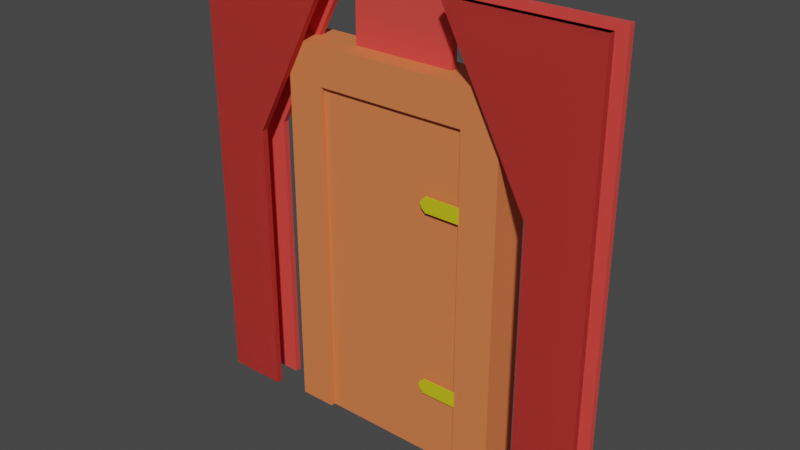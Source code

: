 # Source: Doors.blend  (saved by Blender 3.5.10; exported with 4.5.12 LTS)
import bpy
from mathutils import Matrix  # noqa: F401  (used for matrix-valued properties, if any)

bpy.ops.wm.read_factory_settings(use_empty=True)
scene = bpy.context.scene
scene.name = 'Scene'

# ---- collections
col_collection = bpy.data.collections.new('Collection'); scene.collection.children.link(col_collection)

# ---- materials (node trees are filled in below, after node groups)
mat_wood = bpy.data.materials.new('Wood')
mat_wood.alpha_threshold = 0.0
mat_wood.use_transparent_shadow = False
mat_wood.roughness = 0.5
mat_wood.line_color = (0.0, 0.0, 0.0, 1.0)
mat_curatin = bpy.data.materials.new('Curatin')
mat_curatin.use_transparent_shadow = False
mat_gold = bpy.data.materials.new('Gold')
mat_gold.use_transparent_shadow = False

# ---- material node trees
mat_wood.use_nodes = True; mat_wood.node_tree.nodes.clear()
_N = mat_wood.node_tree.nodes; _L = mat_wood.node_tree.links
n0 = _N.new('ShaderNodeOutputMaterial'); n0.name = 'Material Output'; n0.location = (300, 300)
n1 = _N.new('ShaderNodeBsdfPrincipled'); n1.name = 'Principled BSDF'; n1.location = (10, 300)
n1.distribution = 'GGX'
n1.subsurface_method = 'RANDOM_WALK_SKIN'
n1.inputs[0].default_value = (0.8, 0.2058, 0.06885, 1.0)
n1.inputs[3].default_value = 1.45
n1.inputs[27].default_value = (0.0, 0.0, 0.0, 1.0)
n1.inputs[28].default_value = 1.0
_L.new(n1.outputs[0], n0.inputs[0])
n0.is_active_output = True
mat_curatin.use_nodes = True; mat_curatin.node_tree.nodes.clear()
_N = mat_curatin.node_tree.nodes; _L = mat_curatin.node_tree.links
n0 = _N.new('ShaderNodeBsdfPrincipled'); n0.name = 'Principled BSDF'; n0.location = (10, 300)
n0.distribution = 'GGX'
n0.subsurface_method = 'RANDOM_WALK_SKIN'
n0.inputs[0].default_value = (0.8, 0.06767, 0.05726, 1.0)
n0.inputs[3].default_value = 1.45
n0.inputs[27].default_value = (0.0, 0.0, 0.0, 1.0)
n0.inputs[28].default_value = 1.0
n1 = _N.new('ShaderNodeOutputMaterial'); n1.name = 'Material Output'; n1.location = (300, 300)
_L.new(n0.outputs[0], n1.inputs[0])
n1.is_active_output = True
mat_gold.use_nodes = True; mat_gold.node_tree.nodes.clear()
_N = mat_gold.node_tree.nodes; _L = mat_gold.node_tree.links
n0 = _N.new('ShaderNodeBsdfPrincipled'); n0.name = 'Principled BSDF'; n0.location = (10, 300)
n0.distribution = 'GGX'
n0.subsurface_method = 'RANDOM_WALK_SKIN'
n0.inputs[0].default_value = (0.6267, 0.5774, 0.01102, 1.0)
n0.inputs[3].default_value = 1.45
n0.inputs[27].default_value = (0.0, 0.0, 0.0, 1.0)
n0.inputs[28].default_value = 1.0
n1 = _N.new('ShaderNodeOutputMaterial'); n1.name = 'Material Output'; n1.location = (300, 300)
_L.new(n0.outputs[0], n1.inputs[0])
n1.is_active_output = True

# ---- world
world_world = bpy.data.worlds.new('World'); scene.world = world_world
world_world.use_nodes = True; world_world.node_tree.nodes.clear()
_N = world_world.node_tree.nodes; _L = world_world.node_tree.links
n0 = _N.new('ShaderNodeOutputWorld'); n0.name = 'World Output'; n0.location = (300, 300)
n1 = _N.new('ShaderNodeBackground'); n1.name = 'Background'; n1.location = (10, 300)
n1.inputs[0].default_value = (0.05088, 0.05088, 0.05088, 1.0)
_L.new(n1.outputs[0], n0.inputs[0])
n0.is_active_output = True
world_world.color = (0.05088, 0.05088, 0.05088)
world_world.use_sun_shadow = False
world_world.sun_shadow_jitter_overblur = 0.0

# ---- meshes
me_cube_001 = bpy.data.meshes.new('Cube.001')
me_cube_001.from_pydata([(0.5345, 3.001, 6.984), (-0.5345, 3.001, 6.984), (0.5345, 3.001, 8.981), (-0.5345, 2.008, 6.984), (0.5345, 2.008, 6.984), (-0.5345, 0.0, 9.984), (-0.5345, 3.001, 9.984), (0.5345, 3.001, 9.984), (-0.5345, 3.001, 8.981), (-0.5345, 2.008, 9.984), (0.5345, 2.008, 9.984), (0.5345, 0.0, 8.981), (-0.5345, 0.0, 8.981), (0.5345, 0.0, 9.984), (0.5345, 2.008, 8.981), (-0.5345, 2.008, 8.981), (0.5345, 3.001, 0.006076), (-0.5345, 3.001, 4.987), (-0.5345, 2.008, 4.987), (0.5345, 2.008, 4.987), (-0.5345, 3.001, 0.006076), (0.5345, 3.001, 4.987), (-0.5345, 2.008, 0.006076), (0.5345, 2.008, 0.006076), (0.5345, -3.001, 6.984), (-0.5345, -3.001, 6.984), (0.5345, -3.001, 8.981), (-0.5345, -2.008, 6.984), (0.5345, -2.008, 6.984), (-0.5345, -3.001, 9.984), (0.5345, -3.001, 9.984), (-0.5345, -3.001, 8.981), (-0.5345, -2.008, 9.984), (0.5345, -2.008, 9.984), (0.5345, -2.008, 8.981), (-0.5345, -2.008, 8.981), (0.5345, -3.001, 0.006076), (-0.5345, -3.001, 4.987), (-0.5345, -2.008, 4.987), (0.5345, -2.008, 4.987), (-0.5345, -3.001, 0.006076), (0.5345, -3.001, 4.987), (-0.5345, -2.008, 0.006076), (0.5345, -2.008, 0.006076)], [], [(3, 15, 8, 1), (10, 9, 5, 13), (1, 8, 2, 0), (9, 15, 12, 5), (8, 6, 7, 2), (2, 7, 10, 14), (0, 2, 14, 4), (4, 14, 15, 3), (10, 13, 11, 14), (8, 15, 9, 6), (15, 14, 11, 12), (6, 9, 10, 7), (3, 1, 17, 18), (18, 17, 20, 22), (1, 0, 21, 17), (17, 21, 16, 20), (21, 19, 23, 16), (0, 4, 19, 21), (16, 23, 22, 20), (4, 3, 18, 19), (18, 22, 23, 19), (27, 25, 31, 35), (33, 13, 5, 32), (25, 24, 26, 31), (32, 5, 12, 35), (31, 26, 30, 29), (26, 34, 33, 30), (24, 28, 34, 26), (28, 27, 35, 34), (33, 34, 11, 13), (31, 29, 32, 35), (35, 12, 11, 34), (29, 30, 33, 32), (27, 38, 37, 25), (38, 42, 40, 37), (25, 37, 41, 24), (37, 40, 36, 41), (41, 36, 43, 39), (24, 41, 39, 28), (36, 40, 42, 43), (28, 39, 38, 27), (38, 39, 43, 42)])
_uv = me_cube_001.uv_layers.new(name='UVMap')
_uv.uv.foreach_set('vector', [0.375, 0.125, 0.5, 0.125, 0.5, 0.25, 0.375, 0.25, 0.625, 0.625, 0.875, 0.625, 0.875, 0.625, 0.625, 0.625, 0.375, 0.25, 0.5, 0.25, 0.5, 0.5, 0.375, 0.5, 0.625, 0.125, 0.5, 0.125, 0.5, 0.125, 0.625, 0.125, 0.5, 0.25, 0.625, 0.25, 0.625, 0.5, 0.5, 0.5, 0.5, 0.5, 0.625, 0.5, 0.625, 0.625, 0.5, 0.625, 0.375, 0.5, 0.5, 0.5, 0.5, 0.625, 0.375, 0.625, 0.375, 0.625, 0.5, 0.625, 0.5, 0.125, 0.375, 0.125, 0.625, 0.125, 0.625, 0.125, 0.5, 0.125, 0.5, 0.125, 0.5, 0.5, 0.5, 0.625, 0.625, 0.625, 0.625, 0.5, 0.5, 0.625, 0.5, 0.125, 0.5, 0.125, 0.5, 0.625, 0.625, 0.5, 0.625, 0.625, 0.875, 0.625, 0.875, 0.5, 0.375, 0.125, 0.375, 0.25, 0.5, 0.25, 0.5, 0.125, 0.5, 0.125, 0.5, 0.25, 0.625, 0.25, 0.625, 0.125, 0.375, 0.25, 0.375, 0.5, 0.5, 0.5, 0.5, 0.25, 0.5, 0.25, 0.5, 0.5, 0.625, 0.5, 0.625, 0.25, 0.5, 0.5, 0.5, 0.625, 0.625, 0.625, 0.625, 0.5, 0.375, 0.5, 0.375, 0.625, 0.5, 0.625, 0.5, 0.5, 0.625, 0.5, 0.625, 0.625, 0.875, 0.625, 0.875, 0.5, 0.375, 0.625, 0.375, 0.125, 0.5, 0.125, 0.5, 0.625, 0.5, 0.125, 0.625, 0.125, 0.625, 0.625, 0.5, 0.625, 0.375, 0.125, 0.375, 0.25, 0.5, 0.25, 0.5, 0.125, 0.625, 0.625, 0.625, 0.625, 0.875, 0.625, 0.875, 0.625, 0.375, 0.25, 0.375, 0.5, 0.5, 0.5, 0.5, 0.25, 0.625, 0.125, 0.625, 0.125, 0.5, 0.125, 0.5, 0.125, 0.5, 0.25, 0.5, 0.5, 0.625, 0.5, 0.625, 0.25, 0.5, 0.5, 0.5, 0.625, 0.625, 0.625, 0.625, 0.5, 0.375, 0.5, 0.375, 0.625, 0.5, 0.625, 0.5, 0.5, 0.375, 0.625, 0.375, 0.125, 0.5, 0.125, 0.5, 0.625, 0.625, 0.125, 0.5, 0.125, 0.5, 0.125, 0.625, 0.125, 0.5, 0.5, 0.625, 0.5, 0.625, 0.625, 0.5, 0.625, 0.5, 0.625, 0.5, 0.625, 0.5, 0.125, 0.5, 0.125, 0.625, 0.5, 0.875, 0.5, 0.875, 0.625, 0.625, 0.625, 0.375, 0.125, 0.5, 0.125, 0.5, 0.25, 0.375, 0.25, 0.5, 0.125, 0.625, 0.125, 0.625, 0.25, 0.5, 0.25, 0.375, 0.25, 0.5, 0.25, 0.5, 0.5, 0.375, 0.5, 0.5, 0.25, 0.625, 0.25, 0.625, 0.5, 0.5, 0.5, 0.5, 0.5, 0.625, 0.5, 0.625, 0.625, 0.5, 0.625, 0.375, 0.5, 0.5, 0.5, 0.5, 0.625, 0.375, 0.625, 0.625, 0.5, 0.875, 0.5, 0.875, 0.625, 0.625, 0.625, 0.375, 0.625, 0.5, 0.625, 0.5, 0.125, 0.375, 0.125, 0.5, 0.125, 0.5, 0.625, 0.625, 0.625, 0.625, 0.125])
me_cube_001.materials.append(mat_wood)
me_cube_001.use_mirror_vertex_groups = False
me_cube_001.update()
me_plane_001 = bpy.data.meshes.new('Plane.001')
me_plane_001.from_pydata([(-3.76e-17, 1.54, 11.79), (-3.76e-17, 3.842, 0.0192), (-3.76e-17, 5.436, 11.79), (-3.76e-17, 5.436, 0.0192), (-3.76e-17, 3.842, 7.47), (-3.76e-17, 5.436, 7.47), (-0.1654, 5.436, 11.79), (-0.1654, 1.54, 11.79), (-0.1654, 3.842, 7.47), (-0.1654, 3.842, 0.0192), (-0.1654, 5.436, 0.0192), (-0.1654, 5.436, 7.47)], [], [(4, 1, 3, 5), (0, 4, 5, 2), (8, 11, 10, 9), (7, 6, 11, 8), (0, 7, 8, 4), (1, 9, 10, 3), (2, 6, 7, 0), (3, 10, 11, 5), (5, 11, 6, 2), (4, 8, 9, 1)])
_uv = me_plane_001.uv_layers.new(name='UVMap')
_uv.uv.foreach_set('vector', [0.5, 0.0, 1.0, 0.0, 1.0, 1.0, 0.5, 1.0, 0.0, 0.0, 0.5, 0.0, 0.5, 1.0, 0.0, 1.0, 0.5, 0.0, 0.5, 1.0, 1.0, 1.0, 1.0, 0.0, 0.0, 0.0, 0.0, 1.0, 0.5, 1.0, 0.5, 0.0, 0.0, 0.0, 0.0, 0.0, 0.5, 0.0, 0.5, 0.0, 1.0, 0.0, 1.0, 0.0, 1.0, 1.0, 1.0, 1.0, 0.0, 1.0, 0.0, 1.0, 0.0, 0.0, 0.0, 0.0, 1.0, 1.0, 1.0, 1.0, 0.5, 1.0, 0.5, 1.0, 0.5, 1.0, 0.5, 1.0, 0.0, 1.0, 0.0, 1.0, 0.5, 0.0, 0.5, 0.0, 1.0, 0.0, 1.0, 0.0])
me_plane_001.materials.append(mat_curatin)
me_plane_001.update()
me_plane_002 = bpy.data.meshes.new('Plane.002')
me_plane_002.from_pydata([(-3.76e-17, 0.0, 11.79), (-3.76e-17, 0.0, 0.0192), (-3.76e-17, 1.36, 11.79), (-3.76e-17, 1.36, 0.0192), (-3.76e-17, 0.0, 7.47), (-3.76e-17, 1.36, 7.47), (-0.1654, 1.36, 11.79), (-0.1654, 0.0, 11.79), (-0.1654, 0.0, 7.47), (-0.1654, 0.0, 0.0192), (-0.1654, 1.36, 0.0192), (-0.1654, 1.36, 7.47), (-3.76e-17, -1.36, 11.79), (-3.76e-17, -1.36, 0.0192), (-3.76e-17, -1.36, 7.47), (-0.1654, -1.36, 11.79), (-0.1654, -1.36, 0.0192), (-0.1654, -1.36, 7.47)], [], [(4, 1, 3, 5), (0, 4, 5, 2), (8, 11, 10, 9), (7, 6, 11, 8), (0, 7, 8, 4), (1, 9, 10, 3), (2, 6, 7, 0), (3, 10, 11, 5), (5, 11, 6, 2), (4, 8, 9, 1), (4, 14, 13, 1), (0, 12, 14, 4), (8, 9, 16, 17), (7, 8, 17, 15), (1, 13, 16, 9), (12, 0, 7, 15), (13, 14, 17, 16), (14, 12, 15, 17)])
_uv = me_plane_002.uv_layers.new(name='UVMap')
_uv.uv.foreach_set('vector', [0.5, 0.0, 1.0, 0.0, 1.0, 1.0, 0.5, 1.0, 0.0, 0.0, 0.5, 0.0, 0.5, 1.0, 0.0, 1.0, 0.5, 0.0, 0.5, 1.0, 1.0, 1.0, 1.0, 0.0, 0.0, 0.0, 0.0, 1.0, 0.5, 1.0, 0.5, 0.0, 0.0, 0.0, 0.0, 0.0, 0.5, 0.0, 0.5, 0.0, 1.0, 0.0, 1.0, 0.0, 1.0, 1.0, 1.0, 1.0, 0.0, 1.0, 0.0, 1.0, 0.0, 0.0, 0.0, 0.0, 1.0, 1.0, 1.0, 1.0, 0.5, 1.0, 0.5, 1.0, 0.5, 1.0, 0.5, 1.0, 0.0, 1.0, 0.0, 1.0, 0.5, 0.0, 0.5, 0.0, 1.0, 0.0, 1.0, 0.0, 0.5, 0.0, 0.5, 1.0, 1.0, 1.0, 1.0, 0.0, 0.0, 0.0, 0.0, 1.0, 0.5, 1.0, 0.5, 0.0, 0.5, 0.0, 1.0, 0.0, 1.0, 1.0, 0.5, 1.0, 0.0, 0.0, 0.5, 0.0, 0.5, 1.0, 0.0, 1.0, 1.0, 0.0, 1.0, 1.0, 1.0, 1.0, 1.0, 0.0, 0.0, 1.0, 0.0, 0.0, 0.0, 0.0, 0.0, 1.0, 1.0, 1.0, 0.5, 1.0, 0.5, 1.0, 1.0, 1.0, 0.5, 1.0, 0.0, 1.0, 0.0, 1.0, 0.5, 1.0])
me_plane_002.materials.append(mat_curatin)
me_plane_002.update()
me_cube_002 = bpy.data.meshes.new('Cube.002')
me_cube_002.from_pydata([(-0.4132, 2.008, 6.984), (0.4132, 2.008, 6.984), (0.4132, 2.008, 8.981), (-0.4132, 2.008, 8.981), (-0.4132, 2.008, 4.987), (0.4132, 2.008, 4.987), (-0.4132, 2.008, 0.006076), (0.4132, 2.008, 0.006076), (0.4132, -2.013, 6.984), (-0.4132, -2.013, 6.984), (0.4132, -2.013, 8.981), (-0.4132, -2.013, 8.981), (-0.4132, -2.013, 4.987), (0.4132, -2.013, 4.987), (0.4132, -2.013, 0.006076), (-0.4132, -2.013, 0.006076)], [], [(1, 0, 3, 2), (1, 5, 4, 0), (4, 5, 7, 6), (8, 10, 11, 9), (8, 9, 12, 13), (12, 15, 14, 13), (4, 6, 15, 12), (3, 0, 9, 11), (6, 7, 14, 15), (5, 1, 8, 13), (2, 3, 11, 10), (7, 5, 13, 14), (1, 2, 10, 8), (0, 4, 12, 9)])
_uv = me_cube_002.uv_layers.new(name='UVMap')
_uv.uv.foreach_set('vector', [0.375, 0.625, 0.375, 0.125, 0.5, 0.125, 0.5, 0.625, 0.375, 0.625, 0.5, 0.625, 0.5, 0.125, 0.375, 0.125, 0.5, 0.125, 0.5, 0.625, 0.625, 0.625, 0.625, 0.125, 0.375, 0.625, 0.5, 0.625, 0.5, 0.125, 0.375, 0.125, 0.375, 0.625, 0.375, 0.125, 0.5, 0.125, 0.5, 0.625, 0.5, 0.125, 0.625, 0.125, 0.625, 0.625, 0.5, 0.625, 0.5, 0.125, 0.625, 0.125, 0.625, 0.125, 0.5, 0.125, 0.5, 0.125, 0.375, 0.125, 0.375, 0.125, 0.5, 0.125, 0.625, 0.125, 0.625, 0.625, 0.625, 0.625, 0.625, 0.125, 0.5, 0.625, 0.375, 0.625, 0.375, 0.625, 0.5, 0.625, 0.5, 0.625, 0.5, 0.125, 0.5, 0.125, 0.5, 0.625, 0.625, 0.625, 0.5, 0.625, 0.5, 0.625, 0.625, 0.625, 0.375, 0.625, 0.5, 0.625, 0.5, 0.625, 0.375, 0.625, 0.375, 0.125, 0.5, 0.125, 0.5, 0.125, 0.375, 0.125])
me_cube_002.materials.append(mat_wood)
me_cube_002.use_mirror_vertex_groups = False
me_cube_002.update()
me_cube_004 = bpy.data.meshes.new('Cube.004')
me_cube_004.from_pydata([(0.5256, 1.106, 7.149), (0.5256, 2.019, 7.149), (0.5256, 1.106, 6.749), (0.5256, 2.017, 6.749), (0.5256, 2.018, 7.049), (0.5256, 2.018, 6.949), (0.5256, 2.018, 6.849), (0.5256, 1.002, 6.849), (0.5256, 0.9559, 6.949), (0.5256, 1.002, 7.049), (0.5608, 1.106, 7.149), (0.5608, 2.019, 7.149), (0.5608, 1.106, 6.749), (0.5608, 2.017, 6.749), (0.5608, 2.018, 7.049), (0.5608, 2.018, 6.949), (0.5608, 2.018, 6.849), (0.5608, 1.002, 6.849), (0.5608, 0.9559, 6.949), (0.5608, 1.002, 7.049), (0.5256, 1.106, 2.263), (0.5256, 2.019, 2.263), (0.5256, 1.106, 1.863), (0.5256, 2.017, 1.863), (0.5256, 2.018, 2.163), (0.5256, 2.018, 2.063), (0.5256, 2.018, 1.963), (0.5256, 1.002, 1.963), (0.5256, 0.9559, 2.063), (0.5256, 1.002, 2.163), (0.5608, 1.106, 2.263), (0.5608, 2.019, 2.263), (0.5608, 1.106, 1.863), (0.5608, 2.017, 1.863), (0.5608, 2.018, 2.163), (0.5608, 2.018, 2.063), (0.5608, 2.018, 1.963), (0.5608, 1.002, 1.963), (0.5608, 0.9559, 2.063), (0.5608, 1.002, 2.163)], [], [(6, 3, 2, 7), (1, 4, 9, 0), (4, 5, 8, 9), (5, 6, 7, 8), (16, 17, 12, 13), (11, 10, 19, 14), (14, 19, 18, 15), (15, 18, 17, 16), (3, 6, 16, 13), (9, 8, 18, 19), (6, 5, 15, 16), (0, 9, 19, 10), (1, 0, 10, 11), (7, 2, 12, 17), (4, 1, 11, 14), (2, 3, 13, 12), (8, 7, 17, 18), (5, 4, 14, 15), (26, 23, 22, 27), (21, 24, 29, 20), (24, 25, 28, 29), (25, 26, 27, 28), (36, 37, 32, 33), (31, 30, 39, 34), (34, 39, 38, 35), (35, 38, 37, 36), (23, 26, 36, 33), (29, 28, 38, 39), (26, 25, 35, 36), (20, 29, 39, 30), (21, 20, 30, 31), (27, 22, 32, 37), (24, 21, 31, 34), (22, 23, 33, 32), (28, 27, 37, 38), (25, 24, 34, 35)])
me_cube_004.polygons.foreach_set('material_index', [1, 1, 1, 1, 1, 1, 1, 1, 1, 1, 1, 1, 1, 1, 1, 1, 1, 1, 1, 1, 1, 1, 1, 1, 1, 1, 1, 1, 1, 1, 1, 1, 1, 1, 1, 1])
_uv = me_cube_004.uv_layers.new(name='UVMap')
_uv.uv.foreach_set('vector', [0.5312, 0.5, 0.5, 0.5, 0.5, 0.625, 0.5312, 0.625, 0.625, 0.5, 0.5938, 0.5, 0.5938, 0.625, 0.625, 0.625, 0.5938, 0.5, 0.5625, 0.5, 0.5625, 0.625, 0.5938, 0.625, 0.5625, 0.5, 0.5312, 0.5, 0.5312, 0.625, 0.5625, 0.625, 0.5312, 0.5, 0.5312, 0.625, 0.5, 0.625, 0.5, 0.5, 0.625, 0.5, 0.625, 0.625, 0.5938, 0.625, 0.5938, 0.5, 0.5938, 0.5, 0.5938, 0.625, 0.5625, 0.625, 0.5625, 0.5, 0.5625, 0.5, 0.5625, 0.625, 0.5312, 0.625, 0.5312, 0.5, 0.5, 0.5, 0.5312, 0.5, 0.5312, 0.5, 0.5, 0.5, 0.5938, 0.625, 0.5625, 0.625, 0.5625, 0.625, 0.5938, 0.625, 0.5312, 0.5, 0.5625, 0.5, 0.5625, 0.5, 0.5312, 0.5, 0.625, 0.625, 0.5938, 0.625, 0.5938, 0.625, 0.625, 0.625, 0.625, 0.5, 0.625, 0.625, 0.625, 0.625, 0.625, 0.5, 0.5312, 0.625, 0.5, 0.625, 0.5, 0.625, 0.5312, 0.625, 0.5938, 0.5, 0.625, 0.5, 0.625, 0.5, 0.5938, 0.5, 0.5, 0.625, 0.5, 0.5, 0.5, 0.5, 0.5, 0.625, 0.5625, 0.625, 0.5312, 0.625, 0.5312, 0.625, 0.5625, 0.625, 0.5625, 0.5, 0.5938, 0.5, 0.5938, 0.5, 0.5625, 0.5, 0.5312, 0.5, 0.5, 0.5, 0.5, 0.625, 0.5312, 0.625, 0.625, 0.5, 0.5938, 0.5, 0.5938, 0.625, 0.625, 0.625, 0.5938, 0.5, 0.5625, 0.5, 0.5625, 0.625, 0.5938, 0.625, 0.5625, 0.5, 0.5312, 0.5, 0.5312, 0.625, 0.5625, 0.625, 0.5312, 0.5, 0.5312, 0.625, 0.5, 0.625, 0.5, 0.5, 0.625, 0.5, 0.625, 0.625, 0.5938, 0.625, 0.5938, 0.5, 0.5938, 0.5, 0.5938, 0.625, 0.5625, 0.625, 0.5625, 0.5, 0.5625, 0.5, 0.5625, 0.625, 0.5312, 0.625, 0.5312, 0.5, 0.5, 0.5, 0.5312, 0.5, 0.5312, 0.5, 0.5, 0.5, 0.5938, 0.625, 0.5625, 0.625, 0.5625, 0.625, 0.5938, 0.625, 0.5312, 0.5, 0.5625, 0.5, 0.5625, 0.5, 0.5312, 0.5, 0.625, 0.625, 0.5938, 0.625, 0.5938, 0.625, 0.625, 0.625, 0.625, 0.5, 0.625, 0.625, 0.625, 0.625, 0.625, 0.5, 0.5312, 0.625, 0.5, 0.625, 0.5, 0.625, 0.5312, 0.625, 0.5938, 0.5, 0.625, 0.5, 0.625, 0.5, 0.5938, 0.5, 0.5, 0.625, 0.5, 0.5, 0.5, 0.5, 0.5, 0.625, 0.5625, 0.625, 0.5312, 0.625, 0.5312, 0.625, 0.5625, 0.625, 0.5625, 0.5, 0.5938, 0.5, 0.5938, 0.5, 0.5625, 0.5])
me_cube_004.materials.append(mat_wood)
me_cube_004.materials.append(mat_gold)
me_cube_004.use_mirror_vertex_groups = False
me_cube_004.update()

# ---- objects
ob_doorframe = bpy.data.objects.new('DoorFrame', me_cube_001)
ob_curtain_opened = bpy.data.objects.new('Curtain_Opened', me_plane_001)
ob_curtain_opened_001 = bpy.data.objects.new('Curtain_Opened.001', me_plane_001)
ob_curtain_closed_part = bpy.data.objects.new('Curtain_Closed_Part', me_plane_002)
ob_door = bpy.data.objects.new('Door', me_cube_002)
ob_door_001 = bpy.data.objects.new('Door.001', me_cube_004)

# ---- transforms, parenting, visibility, modifiers, constraints
ob_doorframe.location = (0.1272, 0.1296, -0.02926)
ob_doorframe.rotation_euler = (0.0, -0.0, -1.571)
ob_doorframe.lock_rotations_4d = False
ob_doorframe.empty_display_type = 'ARROWS'
ob_doorframe.lineart.crease_threshold = 0.0
ob_curtain_opened.location = (0.1259, 0.1183, -0.0158)
ob_curtain_opened.rotation_euler = (0.0, -0.0, -1.571)
_m = ob_curtain_opened.modifiers.new('Mirror', 'MIRROR')
_m.use_axis = (False, True, False)
ob_curtain_opened_001.location = (0.1259, -0.6068, -0.0158)
ob_curtain_opened_001.rotation_euler = (0.0, -0.0, -1.571)
_m = ob_curtain_opened_001.modifiers.new('Mirror', 'MIRROR')
_m.use_axis = (False, True, False)
_m = ob_curtain_opened_001.modifiers.new('Mirror.001', 'MIRROR')
_m.use_axis = (False, True, False)
ob_curtain_closed_part.location = (0.1259, 0.1183, -0.0158)
ob_curtain_closed_part.rotation_euler = (0.0, -0.0, -1.571)
ob_door.location = (0.1272, 0.1296, -0.02926)
ob_door.rotation_euler = (0.0, -0.0, -1.571)
ob_door.lock_rotations_4d = False
ob_door.empty_display_type = 'ARROWS'
ob_door.lineart.crease_threshold = 0.0
ob_door_001.location = (0.1272, 0.1296, -0.02926)
ob_door_001.rotation_euler = (0.0, -0.0, -1.571)
ob_door_001.lock_rotations_4d = False
ob_door_001.empty_display_type = 'ARROWS'
ob_door_001.lineart.crease_threshold = 0.0

# ---- collection membership
col_collection.objects.link(ob_doorframe)
col_collection.objects.link(ob_curtain_opened)
col_collection.objects.link(ob_curtain_opened_001)
col_collection.objects.link(ob_curtain_closed_part)
col_collection.objects.link(ob_door)
col_collection.objects.link(ob_door_001)

# ---- scene / render settings (as saved in the file)
scene.frame_start = 1; scene.frame_end = 250; scene.frame_set(1)
scene.render.engine = 'BLENDER_EEVEE_NEXT'
scene.cycles.sampling_pattern = 'TABULATED_SOBOL'
scene.view_settings.view_transform = 'Filmic'
bpy.context.view_layer.update()

# ---- added for rendering (the .blend has no active camera and no usable light): camera, sun
cam_auto = bpy.data.cameras.new('AutoCamera')
cam_auto.lens = 50.0
cam_auto.sensor_width = 36.0
cam_auto.clip_end = 1000.0
ob_auto_camera = bpy.data.objects.new('AutoCamera', cam_auto)
scene.collection.objects.link(ob_auto_camera)
ob_auto_camera.location = (15.0151, -17.8385, 17.7864)
ob_auto_camera.rotation_euler = (1.09748, -7.21219e-08, 0.694738)
scene.camera = ob_auto_camera
light_auto_sun = bpy.data.lights.new('AutoSun', 'SUN')
light_auto_sun.energy = 3.0
light_auto_sun.angle = 0.0523599
ob_auto_sun = bpy.data.objects.new('AutoSun', light_auto_sun)
scene.collection.objects.link(ob_auto_sun)
ob_auto_sun.rotation_euler = (0.872665, 0.174533, 0.523599)
bpy.context.view_layer.update()
